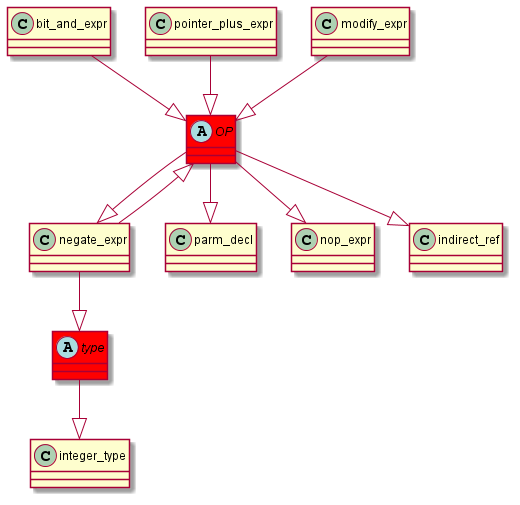

The diagram above was rendered by PlantUML. Its source (embedded in the PNG):
@startuml
abstract class	OP	 #red	
OP	 --|> 	negate_expr	
bit_and_expr	 --|> 	OP	
abstract class	type	 #red	
type	 --|> 	integer_type	
negate_expr	 --|> 	type	
OP	 --|> 	parm_decl	
negate_expr	 --|> 	OP	
pointer_plus_expr	 --|> 	OP	
OP	 --|> 	nop_expr	
modify_expr	 --|> 	OP	
OP	 --|> 	indirect_ref	
@enduml